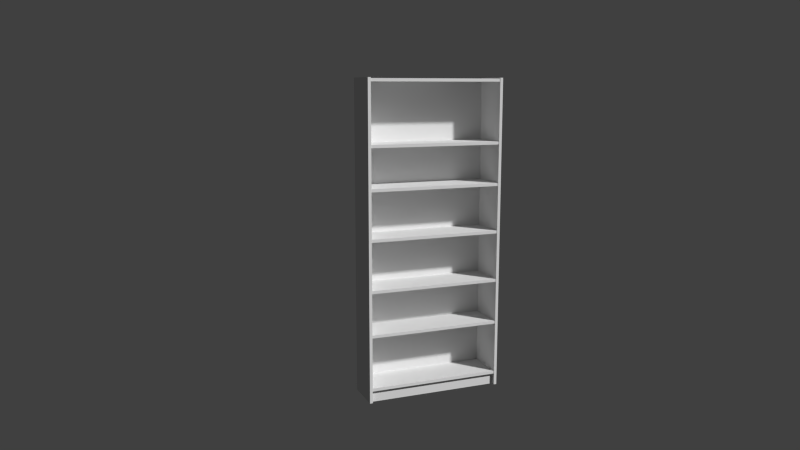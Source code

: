 # Source: bookcase.blend  (saved by Blender 2.57.1; exported with 4.5.12 LTS)
import bpy
from mathutils import Matrix  # noqa: F401  (used for matrix-valued properties, if any)

bpy.ops.wm.read_factory_settings(use_empty=True)
scene = bpy.context.scene
scene.name = 'Scene'

# ---- collections
col_collection_1 = bpy.data.collections.new('Collection 1'); scene.collection.children.link(col_collection_1)

# ---- materials (node trees are filled in below, after node groups)
mat_material = bpy.data.materials.new('Material')
mat_material.alpha_threshold = 0.0
mat_material.use_transparent_shadow = False
mat_material.roughness = 0.5
mat_material.line_color = (0.0, 0.0, 0.0, 1.0)

# ---- material node trees

# ---- world
world_world = bpy.data.worlds.new('World'); scene.world = world_world
world_world.color = (0.05088, 0.05088, 0.05088)
world_world.use_sun_shadow = False
world_world.sun_shadow_jitter_overblur = 0.0
world_world.cycles.sampling_method = 'MANUAL'
world_world.cycles.sample_map_resolution = 256

# ---- cameras
cam_camera = bpy.data.cameras.new('Camera')
cam_camera.lens = 35.0
cam_camera.ortho_scale = 7.314
cam_camera.dof.focus_distance = 0.0
cam_camera.dof.aperture_fstop = 128.0

# ---- meshes
me_cube_020 = bpy.data.meshes.new('Cube.020')
me_cube_020.from_pydata([(1.0, 1.0, -1.13), (1.0, -1.0, -1.13), (-1.0, -1.0, -1.13), (-1.0, 1.0, -1.13), (1.0, 1.0, 1.0), (1.0, -1.0, 1.0), (-1.0, -1.0, 1.0), (-1.0, 1.0, 1.0)], [], [(0, 1, 2, 3), (4, 7, 6, 5), (0, 4, 5, 1), (1, 5, 6, 2), (2, 6, 7, 3), (4, 0, 3, 7)])
me_cube_020.use_remesh_preserve_volume = False
me_cube_020.use_remesh_preserve_attributes = False
me_cube_020.use_mirror_vertex_groups = False
me_cube_020.update()
me_cube_017 = bpy.data.meshes.new('Cube.017')
me_cube_017.from_pydata([(17.0, 5.0, 0.0), (17.0, -5.0, 0.0), (-17.0, -5.0, 0.0), (-17.0, 5.0, 0.0), (17.0, 5.0, 0.75), (17.0, -5.0, 0.75), (-17.0, -5.0, 0.75), (-17.0, 5.0, 0.75)], [], [(0, 1, 2, 3), (4, 7, 6, 5), (0, 4, 5, 1), (1, 5, 6, 2), (2, 6, 7, 3), (4, 0, 3, 7)])
me_cube_017.materials.append(mat_material)
me_cube_017.use_remesh_preserve_volume = False
me_cube_017.use_remesh_preserve_attributes = False
me_cube_017.use_mirror_vertex_groups = False
me_cube_017.update()
me_cube_016 = bpy.data.meshes.new('Cube.016')
me_cube_016.from_pydata([(17.0, 5.0, 0.0), (17.0, -5.0, 0.0), (-17.0, -5.0, 0.0), (-17.0, 5.0, 0.0), (17.0, 5.0, 0.75), (17.0, -5.0, 0.75), (-17.0, -5.0, 0.75), (-17.0, 5.0, 0.75)], [], [(0, 1, 2, 3), (4, 7, 6, 5), (0, 4, 5, 1), (1, 5, 6, 2), (2, 6, 7, 3), (4, 0, 3, 7)])
me_cube_016.materials.append(mat_material)
me_cube_016.use_remesh_preserve_volume = False
me_cube_016.use_remesh_preserve_attributes = False
me_cube_016.use_mirror_vertex_groups = False
me_cube_016.update()
me_cube_015 = bpy.data.meshes.new('Cube.015')
me_cube_015.from_pydata([(17.0, 5.0, 0.0), (17.0, -5.0, 0.0), (-17.0, -5.0, 0.0), (-17.0, 5.0, 0.0), (17.0, 5.0, 0.75), (17.0, -5.0, 0.75), (-17.0, -5.0, 0.75), (-17.0, 5.0, 0.75)], [], [(0, 1, 2, 3), (4, 7, 6, 5), (0, 4, 5, 1), (1, 5, 6, 2), (2, 6, 7, 3), (4, 0, 3, 7)])
me_cube_015.materials.append(mat_material)
me_cube_015.use_remesh_preserve_volume = False
me_cube_015.use_remesh_preserve_attributes = False
me_cube_015.use_mirror_vertex_groups = False
me_cube_015.update()
me_cube_014 = bpy.data.meshes.new('Cube.014')
me_cube_014.from_pydata([(17.0, 5.0, 0.0), (17.0, -5.0, 0.0), (-17.0, -5.0, 0.0), (-17.0, 5.0, 0.0), (17.0, 5.0, 0.75), (17.0, -5.0, 0.75), (-17.0, -5.0, 0.75), (-17.0, 5.0, 0.75)], [], [(0, 1, 2, 3), (4, 7, 6, 5), (0, 4, 5, 1), (1, 5, 6, 2), (2, 6, 7, 3), (4, 0, 3, 7)])
me_cube_014.materials.append(mat_material)
me_cube_014.use_remesh_preserve_volume = False
me_cube_014.use_remesh_preserve_attributes = False
me_cube_014.use_mirror_vertex_groups = False
me_cube_014.update()
me_cube_013 = bpy.data.meshes.new('Cube.013')
me_cube_013.from_pydata([(17.0, 5.0, 0.0), (17.0, -5.0, 0.0), (-17.0, -5.0, 0.0), (-17.0, 5.0, 0.0), (17.0, 5.0, 0.75), (17.0, -5.0, 0.75), (-17.0, -5.0, 0.75), (-17.0, 5.0, 0.75)], [], [(0, 1, 2, 3), (4, 7, 6, 5), (0, 4, 5, 1), (1, 5, 6, 2), (2, 6, 7, 3), (4, 0, 3, 7)])
me_cube_013.materials.append(mat_material)
me_cube_013.use_remesh_preserve_volume = False
me_cube_013.use_remesh_preserve_attributes = False
me_cube_013.use_mirror_vertex_groups = False
me_cube_013.update()
me_cube_004 = bpy.data.meshes.new('Cube.004')
me_cube_004.from_pydata([(0.75, 10.1, 0.0), (0.75, 5.96e-08, 0.0), (-1.192e-07, 1.788e-07, 0.0), (3.576e-07, 10.1, 0.0), (0.75, 10.1, 80.0), (0.75, -5.96e-07, 80.0), (-3.576e-07, 3.576e-07, 80.0), (5.96e-08, 10.1, 80.0)], [], [(0, 1, 2, 3), (4, 7, 6, 5), (0, 4, 5, 1), (1, 5, 6, 2), (2, 6, 7, 3), (4, 0, 3, 7)])
me_cube_004.use_remesh_preserve_volume = False
me_cube_004.use_remesh_preserve_attributes = False
me_cube_004.use_mirror_vertex_groups = False
me_cube_004.update()
me_cube_003 = bpy.data.meshes.new('Cube.003')
me_cube_003.from_pydata([(17.0, 5.0, 0.0), (17.0, -5.0, 0.0), (-17.0, -5.0, 0.0), (-17.0, 5.0, 0.0), (17.0, 5.0, 0.75), (17.0, -5.0, 0.75), (-17.0, -5.0, 0.75), (-17.0, 5.0, 0.75)], [], [(0, 1, 2, 3), (4, 7, 6, 5), (0, 4, 5, 1), (1, 5, 6, 2), (2, 6, 7, 3), (4, 0, 3, 7)])
me_cube_003.materials.append(mat_material)
me_cube_003.use_remesh_preserve_volume = False
me_cube_003.use_remesh_preserve_attributes = False
me_cube_003.use_mirror_vertex_groups = False
me_cube_003.update()
me_cube_002 = bpy.data.meshes.new('Cube.002')
me_cube_002.from_pydata([(17.0, 0.75, 0.0), (17.0, 5.96e-08, 0.0), (-17.0, 1.788e-07, 0.0), (-17.0, 0.75, 0.0), (17.0, 0.75, 3.0), (17.0, -5.96e-07, 3.0), (-17.0, 3.576e-07, 3.0), (-17.0, 0.75, 3.0)], [], [(0, 1, 2, 3), (4, 7, 6, 5), (0, 4, 5, 1), (1, 5, 6, 2), (2, 6, 7, 3), (4, 0, 3, 7)])
me_cube_002.use_remesh_preserve_volume = False
me_cube_002.use_remesh_preserve_attributes = False
me_cube_002.use_mirror_vertex_groups = False
me_cube_002.update()
me_cube_001 = bpy.data.meshes.new('Cube.001')
me_cube_001.from_pydata([(0.75, 10.1, 0.0), (0.75, 5.96e-08, 0.0), (-1.192e-07, 1.788e-07, 0.0), (3.576e-07, 10.1, 0.0), (0.75, 10.1, 80.0), (0.75, -5.96e-07, 80.0), (-3.576e-07, 3.576e-07, 80.0), (5.96e-08, 10.1, 80.0)], [], [(0, 1, 2, 3), (4, 7, 6, 5), (0, 4, 5, 1), (1, 5, 6, 2), (2, 6, 7, 3), (4, 0, 3, 7)])
me_cube_001.use_remesh_preserve_volume = False
me_cube_001.use_remesh_preserve_attributes = False
me_cube_001.use_mirror_vertex_groups = False
me_cube_001.update()
me_cube = bpy.data.meshes.new('Cube')
me_cube.from_pydata([(17.0, 5.0, 0.0), (17.0, -5.0, 0.0), (-17.0, -5.0, 0.0), (-17.0, 5.0, 0.0), (17.0, 5.0, 0.75), (17.0, -5.0, 0.75), (-17.0, -5.0, 0.75), (-17.0, 5.0, 0.75)], [], [(0, 1, 2, 3), (4, 7, 6, 5), (0, 4, 5, 1), (1, 5, 6, 2), (2, 6, 7, 3), (4, 0, 3, 7)])
me_cube.materials.append(mat_material)
me_cube.use_remesh_preserve_volume = False
me_cube.use_remesh_preserve_attributes = False
me_cube.use_mirror_vertex_groups = False
me_cube.update()

# ---- objects
ob_cube_010 = bpy.data.objects.new('Cube.010', me_cube_020)
ob_cube_009 = bpy.data.objects.new('Cube.009', me_cube_017)
ob_cube_008 = bpy.data.objects.new('Cube.008', me_cube_016)
ob_cube_007 = bpy.data.objects.new('Cube.007', me_cube_015)
ob_cube_006 = bpy.data.objects.new('Cube.006', me_cube_014)
ob_cube_005 = bpy.data.objects.new('Cube.005', me_cube_013)
ob_cube_004 = bpy.data.objects.new('Cube.004', me_cube_004)
ob_cube_003 = bpy.data.objects.new('Cube.003', me_cube_003)
ob_cube_002 = bpy.data.objects.new('Cube.002', me_cube_002)
ob_cube_001 = bpy.data.objects.new('Cube.001', me_cube_001)
ob_cube = bpy.data.objects.new('Cube', me_cube)
ob_camera = bpy.data.objects.new('Camera', cam_camera)

# ---- transforms, parenting, visibility, modifiers, constraints
ob_cube_010.location = (0.0, 5.085, 37.42)
ob_cube_010.scale = (17.74, 0.08052, -37.42)
ob_cube_010.lineart.crease_threshold = 0.0
ob_cube_009.location = (0.0, 0.0, 63.51)
ob_cube_009.lock_rotations_4d = False
ob_cube_009.empty_display_type = 'ARROWS'
ob_cube_009.lineart.crease_threshold = 0.0
ob_cube_008.location = (0.0, 0.0, 53.01)
ob_cube_008.lock_rotations_4d = False
ob_cube_008.empty_display_type = 'ARROWS'
ob_cube_008.lineart.crease_threshold = 0.0
ob_cube_007.location = (0.0, 0.0, 40.76)
ob_cube_007.lock_rotations_4d = False
ob_cube_007.empty_display_type = 'ARROWS'
ob_cube_007.lineart.crease_threshold = 0.0
ob_cube_006.location = (0.0, 0.0, 28.01)
ob_cube_006.lock_rotations_4d = False
ob_cube_006.empty_display_type = 'ARROWS'
ob_cube_006.lineart.crease_threshold = 0.0
ob_cube_005.location = (0.0, 0.0, 16.76)
ob_cube_005.lock_rotations_4d = False
ob_cube_005.empty_display_type = 'ARROWS'
ob_cube_005.lineart.crease_threshold = 0.0
ob_cube_004.location = (17.01, -5.104, 0.0)
ob_cube_004.lineart.crease_threshold = 0.0
ob_cube_003.location = (0.0, 0.0, 79.04)
ob_cube_003.lock_rotations_4d = False
ob_cube_003.empty_display_type = 'ARROWS'
ob_cube_003.lineart.crease_threshold = 0.0
ob_cube_002.location = (0.0, -4.161, 0.0)
ob_cube_002.lineart.crease_threshold = 0.0
ob_cube_001.location = (-17.79, -5.104, 0.0)
ob_cube_001.lineart.crease_threshold = 0.0
ob_cube.location = (0.0, 0.0, 3.007)
ob_cube.lock_rotations_4d = False
ob_cube.empty_display_type = 'ARROWS'
ob_cube.lineart.crease_threshold = 0.0
ob_camera.location = (-78.46, -178.1, 77.58)
ob_camera.rotation_euler = (1.396, 2.32e-07, -0.378)
ob_camera.lock_rotations_4d = False
ob_camera.empty_display_type = 'ARROWS'
ob_camera.color = (0.0, 0.0, 0.0, 0.0)
ob_camera.display_type = 'WIRE'
ob_camera.lineart.crease_threshold = 0.0

# ---- collection membership
col_collection_1.objects.link(ob_cube_010)
col_collection_1.objects.link(ob_cube_009)
col_collection_1.objects.link(ob_cube_008)
col_collection_1.objects.link(ob_cube_007)
col_collection_1.objects.link(ob_cube_006)
col_collection_1.objects.link(ob_cube_005)
col_collection_1.objects.link(ob_cube_004)
col_collection_1.objects.link(ob_cube_003)
col_collection_1.objects.link(ob_cube_002)
col_collection_1.objects.link(ob_cube_001)
col_collection_1.objects.link(ob_cube)
col_collection_1.objects.link(ob_camera)

# ---- scene / render settings (as saved in the file)
scene.camera = ob_camera
scene.frame_start = 1; scene.frame_end = 250; scene.frame_set(1)
scene.render.engine = 'BLENDER_EEVEE_NEXT'
scene.render.image_settings.color_mode = 'RGB'
scene.render.image_settings.compression = 90
scene.render.resolution_percentage = 50
scene.render.dither_intensity = 0.0
scene.render.bake_margin = 2
scene.render.bake_bias = 0.0
scene.cycles.use_denoising = False
scene.cycles.samples = 10
scene.cycles.sampling_pattern = 'TABULATED_SOBOL'
scene.cycles.light_sampling_threshold = 0.0
scene.cycles.use_adaptive_sampling = False
scene.cycles.use_light_tree = False
scene.cycles.blur_glossy = 0.0
scene.cycles.volume_bounces = 1
scene.cycles.pixel_filter_type = 'GAUSSIAN'
scene.cycles.sample_clamp_indirect = 0.0
scene.view_settings.view_transform = 'Standard'
bpy.context.view_layer.update()

# ---- added for rendering (the .blend has no usable light): sun
light_auto_sun = bpy.data.lights.new('AutoSun', 'SUN')
light_auto_sun.energy = 3.0
light_auto_sun.angle = 0.0523599
ob_auto_sun = bpy.data.objects.new('AutoSun', light_auto_sun)
scene.collection.objects.link(ob_auto_sun)
ob_auto_sun.rotation_euler = (0.872665, 0.174533, 0.523599)
bpy.context.view_layer.update()

